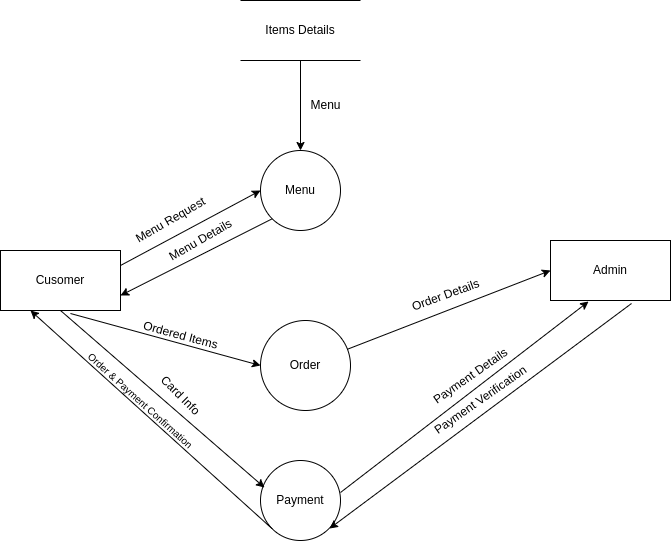

The diagram above was exported from draw.io. Its source (the exported page's mxGraphModel, read from the mxfile embedded in the PNG):
<mxGraphModel dx="1108" dy="461" grid="1" gridSize="10" guides="1" tooltips="1" connect="1" arrows="1" fold="1" page="1" pageScale="1" pageWidth="850" pageHeight="1100" math="0" shadow="0">
  <root>
    <mxCell id="0" />
    <mxCell id="1" parent="0" />
    <mxCell id="pOffrrS730LqezKOIyDv-1" value="Cusomer" style="rounded=0;whiteSpace=wrap;html=1;" vertex="1" parent="1">
      <mxGeometry x="100" y="370" width="120" height="60" as="geometry" />
    </mxCell>
    <mxCell id="pOffrrS730LqezKOIyDv-2" value="Menu" style="ellipse;whiteSpace=wrap;html=1;" vertex="1" parent="1">
      <mxGeometry x="360" y="270" width="80" height="80" as="geometry" />
    </mxCell>
    <mxCell id="pOffrrS730LqezKOIyDv-7" value="" style="edgeStyle=orthogonalEdgeStyle;rounded=0;orthogonalLoop=1;jettySize=auto;html=1;" edge="1" parent="1" source="pOffrrS730LqezKOIyDv-3" target="pOffrrS730LqezKOIyDv-2">
      <mxGeometry relative="1" as="geometry" />
    </mxCell>
    <mxCell id="pOffrrS730LqezKOIyDv-3" value="Items Details" style="shape=partialRectangle;whiteSpace=wrap;html=1;left=0;right=0;fillColor=none;" vertex="1" parent="1">
      <mxGeometry x="340" y="120" width="120" height="60" as="geometry" />
    </mxCell>
    <mxCell id="pOffrrS730LqezKOIyDv-4" value="" style="endArrow=classic;html=1;rounded=0;exitX=1;exitY=0.25;exitDx=0;exitDy=0;entryX=0;entryY=0.5;entryDx=0;entryDy=0;" edge="1" parent="1" source="pOffrrS730LqezKOIyDv-1" target="pOffrrS730LqezKOIyDv-2">
      <mxGeometry width="50" height="50" relative="1" as="geometry">
        <mxPoint x="400" y="290" as="sourcePoint" />
        <mxPoint x="450" y="240" as="targetPoint" />
      </mxGeometry>
    </mxCell>
    <mxCell id="pOffrrS730LqezKOIyDv-5" value="Menu Request" style="text;html=1;align=center;verticalAlign=middle;resizable=0;points=[];autosize=1;strokeColor=none;fillColor=none;rotation=-30;" vertex="1" parent="1">
      <mxGeometry x="220" y="325" width="100" height="30" as="geometry" />
    </mxCell>
    <mxCell id="pOffrrS730LqezKOIyDv-8" value="Menu" style="text;html=1;align=center;verticalAlign=middle;resizable=0;points=[];autosize=1;strokeColor=none;fillColor=none;" vertex="1" parent="1">
      <mxGeometry x="400" y="210" width="50" height="30" as="geometry" />
    </mxCell>
    <mxCell id="pOffrrS730LqezKOIyDv-10" value="" style="endArrow=classic;html=1;rounded=0;entryX=1;entryY=0.75;entryDx=0;entryDy=0;exitX=0;exitY=1;exitDx=0;exitDy=0;" edge="1" parent="1" source="pOffrrS730LqezKOIyDv-2" target="pOffrrS730LqezKOIyDv-1">
      <mxGeometry width="50" height="50" relative="1" as="geometry">
        <mxPoint x="400" y="290" as="sourcePoint" />
        <mxPoint x="450" y="240" as="targetPoint" />
      </mxGeometry>
    </mxCell>
    <mxCell id="pOffrrS730LqezKOIyDv-11" value="Menu Details" style="text;html=1;align=center;verticalAlign=middle;resizable=0;points=[];autosize=1;strokeColor=none;fillColor=none;rotation=-30;" vertex="1" parent="1">
      <mxGeometry x="255" y="345" width="90" height="30" as="geometry" />
    </mxCell>
    <mxCell id="pOffrrS730LqezKOIyDv-12" value="Order" style="ellipse;whiteSpace=wrap;html=1;" vertex="1" parent="1">
      <mxGeometry x="360" y="440" width="90" height="90" as="geometry" />
    </mxCell>
    <mxCell id="pOffrrS730LqezKOIyDv-13" value="" style="endArrow=classic;html=1;rounded=0;exitX=0.583;exitY=1.05;exitDx=0;exitDy=0;exitPerimeter=0;entryX=0;entryY=0.5;entryDx=0;entryDy=0;" edge="1" parent="1" source="pOffrrS730LqezKOIyDv-1" target="pOffrrS730LqezKOIyDv-12">
      <mxGeometry width="50" height="50" relative="1" as="geometry">
        <mxPoint x="400" y="540" as="sourcePoint" />
        <mxPoint x="450" y="490" as="targetPoint" />
      </mxGeometry>
    </mxCell>
    <mxCell id="pOffrrS730LqezKOIyDv-14" value="Ordered Items" style="text;html=1;align=center;verticalAlign=middle;resizable=0;points=[];autosize=1;strokeColor=none;fillColor=none;rotation=15;" vertex="1" parent="1">
      <mxGeometry x="230" y="440" width="100" height="30" as="geometry" />
    </mxCell>
    <mxCell id="pOffrrS730LqezKOIyDv-15" value="Admin" style="rounded=0;whiteSpace=wrap;html=1;" vertex="1" parent="1">
      <mxGeometry x="650" y="360" width="120" height="60" as="geometry" />
    </mxCell>
    <mxCell id="pOffrrS730LqezKOIyDv-16" value="" style="endArrow=classic;html=1;rounded=0;entryX=0;entryY=0.5;entryDx=0;entryDy=0;" edge="1" parent="1" source="pOffrrS730LqezKOIyDv-12" target="pOffrrS730LqezKOIyDv-15">
      <mxGeometry width="50" height="50" relative="1" as="geometry">
        <mxPoint x="400" y="380" as="sourcePoint" />
        <mxPoint x="450" y="330" as="targetPoint" />
      </mxGeometry>
    </mxCell>
    <mxCell id="pOffrrS730LqezKOIyDv-17" value="Order Details" style="text;html=1;align=center;verticalAlign=middle;resizable=0;points=[];autosize=1;strokeColor=none;fillColor=none;rotation=-20;" vertex="1" parent="1">
      <mxGeometry x="500" y="400" width="90" height="30" as="geometry" />
    </mxCell>
    <mxCell id="pOffrrS730LqezKOIyDv-18" value="Payment" style="ellipse;whiteSpace=wrap;html=1;" vertex="1" parent="1">
      <mxGeometry x="360" y="580" width="80" height="80" as="geometry" />
    </mxCell>
    <mxCell id="pOffrrS730LqezKOIyDv-19" value="" style="endArrow=classic;html=1;rounded=0;entryX=0.05;entryY=0.338;entryDx=0;entryDy=0;entryPerimeter=0;exitX=0.5;exitY=1;exitDx=0;exitDy=0;" edge="1" parent="1" source="pOffrrS730LqezKOIyDv-1" target="pOffrrS730LqezKOIyDv-18">
      <mxGeometry width="50" height="50" relative="1" as="geometry">
        <mxPoint x="400" y="470" as="sourcePoint" />
        <mxPoint x="450" y="420" as="targetPoint" />
      </mxGeometry>
    </mxCell>
    <mxCell id="pOffrrS730LqezKOIyDv-20" value="Card Info" style="text;html=1;align=center;verticalAlign=middle;resizable=0;points=[];autosize=1;strokeColor=none;fillColor=none;rotation=45;" vertex="1" parent="1">
      <mxGeometry x="245" y="500" width="70" height="30" as="geometry" />
    </mxCell>
    <mxCell id="pOffrrS730LqezKOIyDv-21" value="" style="endArrow=classic;html=1;rounded=0;entryX=0.317;entryY=1.017;entryDx=0;entryDy=0;entryPerimeter=0;exitX=1;exitY=0.4;exitDx=0;exitDy=0;exitPerimeter=0;" edge="1" parent="1" source="pOffrrS730LqezKOIyDv-18" target="pOffrrS730LqezKOIyDv-15">
      <mxGeometry width="50" height="50" relative="1" as="geometry">
        <mxPoint x="400" y="470" as="sourcePoint" />
        <mxPoint x="450" y="420" as="targetPoint" />
      </mxGeometry>
    </mxCell>
    <mxCell id="pOffrrS730LqezKOIyDv-22" value="Payment Details" style="text;html=1;align=center;verticalAlign=middle;resizable=0;points=[];autosize=1;strokeColor=none;fillColor=none;rotation=-35;" vertex="1" parent="1">
      <mxGeometry x="515" y="481" width="110" height="30" as="geometry" />
    </mxCell>
    <mxCell id="pOffrrS730LqezKOIyDv-23" value="" style="endArrow=classic;html=1;rounded=0;entryX=1.013;entryY=0.688;entryDx=0;entryDy=0;entryPerimeter=0;exitX=0.675;exitY=1.05;exitDx=0;exitDy=0;exitPerimeter=0;" edge="1" parent="1" source="pOffrrS730LqezKOIyDv-15">
      <mxGeometry width="50" height="50" relative="1" as="geometry">
        <mxPoint x="710.96" y="434.98" as="sourcePoint" />
        <mxPoint x="429.03999999999996" y="648.04" as="targetPoint" />
      </mxGeometry>
    </mxCell>
    <mxCell id="pOffrrS730LqezKOIyDv-24" value="Payment Verification" style="text;html=1;align=center;verticalAlign=middle;resizable=0;points=[];autosize=1;strokeColor=none;fillColor=none;rotation=-35;" vertex="1" parent="1">
      <mxGeometry x="515" y="505" width="130" height="30" as="geometry" />
    </mxCell>
    <mxCell id="pOffrrS730LqezKOIyDv-25" value="" style="endArrow=classic;html=1;rounded=0;entryX=0.25;entryY=1;entryDx=0;entryDy=0;exitX=0;exitY=1;exitDx=0;exitDy=0;" edge="1" parent="1" source="pOffrrS730LqezKOIyDv-18" target="pOffrrS730LqezKOIyDv-1">
      <mxGeometry width="50" height="50" relative="1" as="geometry">
        <mxPoint x="400" y="510" as="sourcePoint" />
        <mxPoint x="450" y="460" as="targetPoint" />
      </mxGeometry>
    </mxCell>
    <mxCell id="pOffrrS730LqezKOIyDv-26" value="&lt;font style=&quot;font-size: 10px;&quot;&gt;Order &amp;amp; Payment Confirmation&lt;/font&gt;" style="text;html=1;align=center;verticalAlign=middle;resizable=0;points=[];autosize=1;strokeColor=none;fillColor=none;rotation=42;" vertex="1" parent="1">
      <mxGeometry x="160" y="505" width="160" height="30" as="geometry" />
    </mxCell>
  </root>
</mxGraphModel>